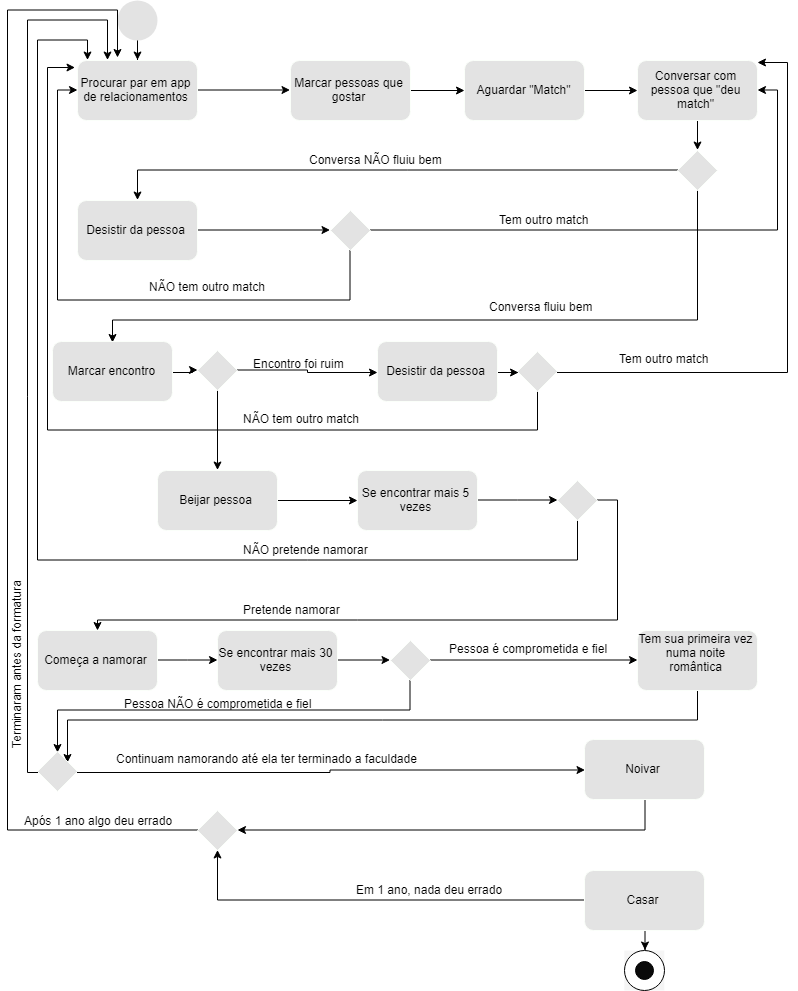

The diagram above was exported from draw.io. Its source (the exported page's mxGraphModel, read from the mxfile embedded in the PNG):
<mxGraphModel dx="2100" dy="1113" grid="1" gridSize="10" guides="1" tooltips="1" connect="1" arrows="1" fold="1" page="1" pageScale="1" pageWidth="827" pageHeight="1169" math="0" shadow="0">
  <root>
    <mxCell id="0" />
    <mxCell id="1" parent="0" />
    <mxCell id="WiQ5c_ymdN9pP1-N0kfG-36" style="edgeStyle=orthogonalEdgeStyle;rounded=0;orthogonalLoop=1;jettySize=auto;html=1;entryX=0.5;entryY=0;entryDx=0;entryDy=0;" edge="1" parent="1" source="WiQ5c_ymdN9pP1-N0kfG-1" target="WiQ5c_ymdN9pP1-N0kfG-9">
      <mxGeometry relative="1" as="geometry" />
    </mxCell>
    <mxCell id="WiQ5c_ymdN9pP1-N0kfG-1" value="" style="ellipse;whiteSpace=wrap;html=1;aspect=fixed;fillColor=#E3E3E3;strokeColor=none;" vertex="1" parent="1">
      <mxGeometry x="120" y="40" width="40" height="40" as="geometry" />
    </mxCell>
    <mxCell id="WiQ5c_ymdN9pP1-N0kfG-4" value="" style="group;fillColor=#f5f5f5;strokeColor=none;fontColor=#333333;" vertex="1" connectable="0" parent="1">
      <mxGeometry x="626.8571428571429" y="990" width="40" height="40" as="geometry" />
    </mxCell>
    <mxCell id="WiQ5c_ymdN9pP1-N0kfG-2" value="" style="ellipse;whiteSpace=wrap;html=1;aspect=fixed;" vertex="1" parent="WiQ5c_ymdN9pP1-N0kfG-4">
      <mxGeometry width="40" height="40" as="geometry" />
    </mxCell>
    <mxCell id="WiQ5c_ymdN9pP1-N0kfG-3" value="" style="ellipse;whiteSpace=wrap;html=1;aspect=fixed;fillColor=#0A0A0A;" vertex="1" parent="WiQ5c_ymdN9pP1-N0kfG-4">
      <mxGeometry x="11" y="11" width="18" height="18" as="geometry" />
    </mxCell>
    <mxCell id="WiQ5c_ymdN9pP1-N0kfG-14" style="edgeStyle=orthogonalEdgeStyle;rounded=0;orthogonalLoop=1;jettySize=auto;html=1;entryX=0;entryY=0.5;entryDx=0;entryDy=0;" edge="1" parent="1" source="WiQ5c_ymdN9pP1-N0kfG-9" target="WiQ5c_ymdN9pP1-N0kfG-10">
      <mxGeometry relative="1" as="geometry" />
    </mxCell>
    <mxCell id="WiQ5c_ymdN9pP1-N0kfG-9" value="Procurar par em app de relacionamentos" style="rounded=1;whiteSpace=wrap;html=1;fillColor=#E3E3E3;strokeColor=#FBFFFA;" vertex="1" parent="1">
      <mxGeometry x="80" y="100" width="120" height="60" as="geometry" />
    </mxCell>
    <mxCell id="WiQ5c_ymdN9pP1-N0kfG-15" style="edgeStyle=orthogonalEdgeStyle;rounded=0;orthogonalLoop=1;jettySize=auto;html=1;" edge="1" parent="1" source="WiQ5c_ymdN9pP1-N0kfG-10" target="WiQ5c_ymdN9pP1-N0kfG-11">
      <mxGeometry relative="1" as="geometry" />
    </mxCell>
    <mxCell id="WiQ5c_ymdN9pP1-N0kfG-10" value="Marcar pessoas que gostar" style="rounded=1;whiteSpace=wrap;html=1;fillColor=#E3E3E3;strokeColor=#FBFFFA;" vertex="1" parent="1">
      <mxGeometry x="293" y="100" width="120" height="60" as="geometry" />
    </mxCell>
    <mxCell id="WiQ5c_ymdN9pP1-N0kfG-17" value="" style="edgeStyle=orthogonalEdgeStyle;rounded=0;orthogonalLoop=1;jettySize=auto;html=1;" edge="1" parent="1" source="WiQ5c_ymdN9pP1-N0kfG-11" target="WiQ5c_ymdN9pP1-N0kfG-16">
      <mxGeometry relative="1" as="geometry" />
    </mxCell>
    <mxCell id="WiQ5c_ymdN9pP1-N0kfG-11" value="Aguardar &quot;Match&quot;&lt;br&gt;" style="rounded=1;whiteSpace=wrap;html=1;fillColor=#E3E3E3;strokeColor=#FBFFFA;" vertex="1" parent="1">
      <mxGeometry x="467" y="100" width="120" height="60" as="geometry" />
    </mxCell>
    <mxCell id="WiQ5c_ymdN9pP1-N0kfG-25" style="edgeStyle=orthogonalEdgeStyle;rounded=0;orthogonalLoop=1;jettySize=auto;html=1;entryX=0.5;entryY=0;entryDx=0;entryDy=0;" edge="1" parent="1" source="WiQ5c_ymdN9pP1-N0kfG-16" target="WiQ5c_ymdN9pP1-N0kfG-21">
      <mxGeometry relative="1" as="geometry" />
    </mxCell>
    <mxCell id="WiQ5c_ymdN9pP1-N0kfG-16" value="Conversar com pessoa que &quot;deu match&quot;&lt;br&gt;" style="rounded=1;whiteSpace=wrap;html=1;fillColor=#E3E3E3;strokeColor=#FBFFFA;" vertex="1" parent="1">
      <mxGeometry x="640" y="100" width="120" height="60" as="geometry" />
    </mxCell>
    <mxCell id="WiQ5c_ymdN9pP1-N0kfG-26" style="edgeStyle=orthogonalEdgeStyle;rounded=0;orthogonalLoop=1;jettySize=auto;html=1;entryX=0.5;entryY=0;entryDx=0;entryDy=0;" edge="1" parent="1" source="WiQ5c_ymdN9pP1-N0kfG-21" target="WiQ5c_ymdN9pP1-N0kfG-24">
      <mxGeometry relative="1" as="geometry" />
    </mxCell>
    <mxCell id="WiQ5c_ymdN9pP1-N0kfG-41" style="edgeStyle=orthogonalEdgeStyle;rounded=0;orthogonalLoop=1;jettySize=auto;html=1;entryX=0.5;entryY=0;entryDx=0;entryDy=0;" edge="1" parent="1" source="WiQ5c_ymdN9pP1-N0kfG-21" target="WiQ5c_ymdN9pP1-N0kfG-38">
      <mxGeometry relative="1" as="geometry">
        <Array as="points">
          <mxPoint x="700" y="360" />
          <mxPoint x="116" y="360" />
        </Array>
      </mxGeometry>
    </mxCell>
    <mxCell id="WiQ5c_ymdN9pP1-N0kfG-21" value="" style="rhombus;whiteSpace=wrap;html=1;strokeColor=#FBFFFA;fillColor=#E3E3E3;" vertex="1" parent="1">
      <mxGeometry x="680" y="190" width="40" height="40" as="geometry" />
    </mxCell>
    <mxCell id="WiQ5c_ymdN9pP1-N0kfG-30" style="edgeStyle=orthogonalEdgeStyle;rounded=0;orthogonalLoop=1;jettySize=auto;html=1;entryX=0;entryY=0.5;entryDx=0;entryDy=0;" edge="1" parent="1" source="WiQ5c_ymdN9pP1-N0kfG-24" target="WiQ5c_ymdN9pP1-N0kfG-28">
      <mxGeometry relative="1" as="geometry" />
    </mxCell>
    <mxCell id="WiQ5c_ymdN9pP1-N0kfG-24" value="Desistir da pessoa&lt;br&gt;" style="rounded=1;whiteSpace=wrap;html=1;fillColor=#E3E3E3;strokeColor=#FBFFFA;" vertex="1" parent="1">
      <mxGeometry x="80" y="240" width="120" height="60" as="geometry" />
    </mxCell>
    <mxCell id="WiQ5c_ymdN9pP1-N0kfG-27" value="Conversa NÃO fluiu bem&lt;br&gt;&lt;br&gt;" style="text;html=1;resizable=0;points=[];autosize=1;align=left;verticalAlign=top;spacingTop=-4;" vertex="1" parent="1">
      <mxGeometry x="310" y="190" width="150" height="30" as="geometry" />
    </mxCell>
    <mxCell id="WiQ5c_ymdN9pP1-N0kfG-31" style="edgeStyle=orthogonalEdgeStyle;rounded=0;orthogonalLoop=1;jettySize=auto;html=1;entryX=1;entryY=0.5;entryDx=0;entryDy=0;" edge="1" parent="1" source="WiQ5c_ymdN9pP1-N0kfG-28" target="WiQ5c_ymdN9pP1-N0kfG-16">
      <mxGeometry relative="1" as="geometry" />
    </mxCell>
    <mxCell id="WiQ5c_ymdN9pP1-N0kfG-35" style="edgeStyle=orthogonalEdgeStyle;rounded=0;orthogonalLoop=1;jettySize=auto;html=1;entryX=0;entryY=0.5;entryDx=0;entryDy=0;" edge="1" parent="1" source="WiQ5c_ymdN9pP1-N0kfG-28" target="WiQ5c_ymdN9pP1-N0kfG-9">
      <mxGeometry relative="1" as="geometry">
        <Array as="points">
          <mxPoint x="353" y="340" />
          <mxPoint x="60" y="340" />
          <mxPoint x="60" y="130" />
        </Array>
      </mxGeometry>
    </mxCell>
    <mxCell id="WiQ5c_ymdN9pP1-N0kfG-28" value="" style="rhombus;whiteSpace=wrap;html=1;strokeColor=#FBFFFA;fillColor=#E3E3E3;" vertex="1" parent="1">
      <mxGeometry x="333" y="250" width="40" height="40" as="geometry" />
    </mxCell>
    <mxCell id="WiQ5c_ymdN9pP1-N0kfG-32" value="Tem outro match" style="text;html=1;resizable=0;points=[];autosize=1;align=left;verticalAlign=top;spacingTop=-4;" vertex="1" parent="1">
      <mxGeometry x="500" y="250" width="100" height="20" as="geometry" />
    </mxCell>
    <mxCell id="WiQ5c_ymdN9pP1-N0kfG-37" value="NÃO tem outro match" style="text;html=1;resizable=0;points=[];autosize=1;align=left;verticalAlign=top;spacingTop=-4;" vertex="1" parent="1">
      <mxGeometry x="150" y="317" width="130" height="20" as="geometry" />
    </mxCell>
    <mxCell id="WiQ5c_ymdN9pP1-N0kfG-44" style="edgeStyle=orthogonalEdgeStyle;rounded=0;orthogonalLoop=1;jettySize=auto;html=1;entryX=0;entryY=0.5;entryDx=0;entryDy=0;" edge="1" parent="1" source="WiQ5c_ymdN9pP1-N0kfG-38" target="WiQ5c_ymdN9pP1-N0kfG-42">
      <mxGeometry relative="1" as="geometry" />
    </mxCell>
    <mxCell id="WiQ5c_ymdN9pP1-N0kfG-38" value="Marcar encontro&lt;br&gt;" style="rounded=1;whiteSpace=wrap;html=1;fillColor=#E3E3E3;strokeColor=#FBFFFA;" vertex="1" parent="1">
      <mxGeometry x="55" y="381" width="120" height="60" as="geometry" />
    </mxCell>
    <mxCell id="WiQ5c_ymdN9pP1-N0kfG-40" value="Conversa fluiu bem&lt;br&gt;&lt;br&gt;" style="text;html=1;resizable=0;points=[];autosize=1;align=left;verticalAlign=top;spacingTop=-4;" vertex="1" parent="1">
      <mxGeometry x="490" y="337" width="120" height="30" as="geometry" />
    </mxCell>
    <mxCell id="WiQ5c_ymdN9pP1-N0kfG-48" style="edgeStyle=orthogonalEdgeStyle;rounded=0;orthogonalLoop=1;jettySize=auto;html=1;entryX=0;entryY=0.5;entryDx=0;entryDy=0;" edge="1" parent="1" source="WiQ5c_ymdN9pP1-N0kfG-42" target="WiQ5c_ymdN9pP1-N0kfG-47">
      <mxGeometry relative="1" as="geometry" />
    </mxCell>
    <mxCell id="WiQ5c_ymdN9pP1-N0kfG-66" style="edgeStyle=orthogonalEdgeStyle;rounded=0;orthogonalLoop=1;jettySize=auto;html=1;entryX=0.5;entryY=0;entryDx=0;entryDy=0;" edge="1" parent="1" source="WiQ5c_ymdN9pP1-N0kfG-42" target="WiQ5c_ymdN9pP1-N0kfG-65">
      <mxGeometry relative="1" as="geometry" />
    </mxCell>
    <mxCell id="WiQ5c_ymdN9pP1-N0kfG-42" value="" style="rhombus;whiteSpace=wrap;html=1;strokeColor=#FBFFFA;fillColor=#E3E3E3;" vertex="1" parent="1">
      <mxGeometry x="200" y="390" width="40" height="40" as="geometry" />
    </mxCell>
    <mxCell id="WiQ5c_ymdN9pP1-N0kfG-51" style="edgeStyle=orthogonalEdgeStyle;rounded=0;orthogonalLoop=1;jettySize=auto;html=1;" edge="1" parent="1" source="WiQ5c_ymdN9pP1-N0kfG-47" target="WiQ5c_ymdN9pP1-N0kfG-50">
      <mxGeometry relative="1" as="geometry" />
    </mxCell>
    <mxCell id="WiQ5c_ymdN9pP1-N0kfG-47" value="Desistir da pessoa&lt;br&gt;" style="rounded=1;whiteSpace=wrap;html=1;fillColor=#E3E3E3;strokeColor=#FBFFFA;" vertex="1" parent="1">
      <mxGeometry x="380" y="381" width="120" height="60" as="geometry" />
    </mxCell>
    <mxCell id="WiQ5c_ymdN9pP1-N0kfG-49" value="Encontro foi ruim" style="text;html=1;resizable=0;points=[];autosize=1;align=left;verticalAlign=top;spacingTop=-4;" vertex="1" parent="1">
      <mxGeometry x="254" y="394" width="110" height="20" as="geometry" />
    </mxCell>
    <mxCell id="WiQ5c_ymdN9pP1-N0kfG-55" style="edgeStyle=orthogonalEdgeStyle;rounded=0;orthogonalLoop=1;jettySize=auto;html=1;entryX=0.992;entryY=0.05;entryDx=0;entryDy=0;entryPerimeter=0;" edge="1" parent="1" source="WiQ5c_ymdN9pP1-N0kfG-50" target="WiQ5c_ymdN9pP1-N0kfG-16">
      <mxGeometry relative="1" as="geometry">
        <Array as="points">
          <mxPoint x="790" y="411" />
          <mxPoint x="790" y="103" />
        </Array>
      </mxGeometry>
    </mxCell>
    <mxCell id="WiQ5c_ymdN9pP1-N0kfG-57" style="edgeStyle=orthogonalEdgeStyle;rounded=0;orthogonalLoop=1;jettySize=auto;html=1;entryX=-0.025;entryY=0.1;entryDx=0;entryDy=0;entryPerimeter=0;" edge="1" parent="1" source="WiQ5c_ymdN9pP1-N0kfG-50" target="WiQ5c_ymdN9pP1-N0kfG-9">
      <mxGeometry relative="1" as="geometry">
        <Array as="points">
          <mxPoint x="540" y="470" />
          <mxPoint x="50" y="470" />
          <mxPoint x="50" y="106" />
        </Array>
      </mxGeometry>
    </mxCell>
    <mxCell id="WiQ5c_ymdN9pP1-N0kfG-50" value="" style="rhombus;whiteSpace=wrap;html=1;strokeColor=#FBFFFA;fillColor=#E3E3E3;" vertex="1" parent="1">
      <mxGeometry x="520" y="391" width="40" height="40" as="geometry" />
    </mxCell>
    <mxCell id="WiQ5c_ymdN9pP1-N0kfG-54" value="Tem outro match" style="text;html=1;resizable=0;points=[];autosize=1;align=left;verticalAlign=top;spacingTop=-4;" vertex="1" parent="1">
      <mxGeometry x="620" y="388.5" width="100" height="20" as="geometry" />
    </mxCell>
    <mxCell id="WiQ5c_ymdN9pP1-N0kfG-60" value="NÃO tem outro match" style="text;html=1;resizable=0;points=[];autosize=1;align=left;verticalAlign=top;spacingTop=-4;" vertex="1" parent="1">
      <mxGeometry x="244" y="449" width="130" height="20" as="geometry" />
    </mxCell>
    <mxCell id="WiQ5c_ymdN9pP1-N0kfG-68" value="" style="edgeStyle=orthogonalEdgeStyle;rounded=0;orthogonalLoop=1;jettySize=auto;html=1;" edge="1" parent="1" source="WiQ5c_ymdN9pP1-N0kfG-65" target="WiQ5c_ymdN9pP1-N0kfG-67">
      <mxGeometry relative="1" as="geometry" />
    </mxCell>
    <mxCell id="WiQ5c_ymdN9pP1-N0kfG-65" value="Beijar pessoa&lt;br&gt;" style="rounded=1;whiteSpace=wrap;html=1;fillColor=#E3E3E3;strokeColor=#FBFFFA;" vertex="1" parent="1">
      <mxGeometry x="160" y="510" width="120" height="60" as="geometry" />
    </mxCell>
    <mxCell id="WiQ5c_ymdN9pP1-N0kfG-70" value="" style="edgeStyle=orthogonalEdgeStyle;rounded=0;orthogonalLoop=1;jettySize=auto;html=1;entryX=0;entryY=0.5;entryDx=0;entryDy=0;" edge="1" parent="1" source="WiQ5c_ymdN9pP1-N0kfG-67" target="WiQ5c_ymdN9pP1-N0kfG-71">
      <mxGeometry relative="1" as="geometry">
        <mxPoint x="560" y="540" as="targetPoint" />
      </mxGeometry>
    </mxCell>
    <mxCell id="WiQ5c_ymdN9pP1-N0kfG-67" value="Se encontrar mais 5 vezes&lt;br&gt;" style="rounded=1;whiteSpace=wrap;html=1;fillColor=#E3E3E3;strokeColor=#FBFFFA;" vertex="1" parent="1">
      <mxGeometry x="360" y="510" width="120" height="60" as="geometry" />
    </mxCell>
    <mxCell id="WiQ5c_ymdN9pP1-N0kfG-74" style="edgeStyle=orthogonalEdgeStyle;rounded=0;orthogonalLoop=1;jettySize=auto;html=1;entryX=0.08;entryY=-0.007;entryDx=0;entryDy=0;entryPerimeter=0;" edge="1" parent="1" source="WiQ5c_ymdN9pP1-N0kfG-71" target="WiQ5c_ymdN9pP1-N0kfG-9">
      <mxGeometry relative="1" as="geometry">
        <Array as="points">
          <mxPoint x="580" y="600" />
          <mxPoint x="40" y="600" />
          <mxPoint x="40" y="80" />
          <mxPoint x="90" y="80" />
        </Array>
      </mxGeometry>
    </mxCell>
    <mxCell id="WiQ5c_ymdN9pP1-N0kfG-77" style="edgeStyle=orthogonalEdgeStyle;rounded=0;orthogonalLoop=1;jettySize=auto;html=1;" edge="1" parent="1" source="WiQ5c_ymdN9pP1-N0kfG-71" target="WiQ5c_ymdN9pP1-N0kfG-76">
      <mxGeometry relative="1" as="geometry">
        <Array as="points">
          <mxPoint x="620" y="540" />
          <mxPoint x="620" y="660" />
          <mxPoint x="100" y="660" />
        </Array>
      </mxGeometry>
    </mxCell>
    <mxCell id="WiQ5c_ymdN9pP1-N0kfG-71" value="" style="rhombus;whiteSpace=wrap;html=1;strokeColor=#FBFFFA;fillColor=#E3E3E3;" vertex="1" parent="1">
      <mxGeometry x="560" y="520" width="40" height="40" as="geometry" />
    </mxCell>
    <mxCell id="WiQ5c_ymdN9pP1-N0kfG-75" value="NÃO pretende namorar" style="text;html=1;resizable=0;points=[];autosize=1;align=left;verticalAlign=top;spacingTop=-4;" vertex="1" parent="1">
      <mxGeometry x="244" y="580" width="140" height="20" as="geometry" />
    </mxCell>
    <mxCell id="WiQ5c_ymdN9pP1-N0kfG-80" style="edgeStyle=orthogonalEdgeStyle;rounded=0;orthogonalLoop=1;jettySize=auto;html=1;entryX=0;entryY=0.5;entryDx=0;entryDy=0;" edge="1" parent="1" source="WiQ5c_ymdN9pP1-N0kfG-76" target="WiQ5c_ymdN9pP1-N0kfG-79">
      <mxGeometry relative="1" as="geometry" />
    </mxCell>
    <mxCell id="WiQ5c_ymdN9pP1-N0kfG-76" value="Começa a namorar&lt;br&gt;" style="rounded=1;whiteSpace=wrap;html=1;fillColor=#E3E3E3;strokeColor=#FBFFFA;" vertex="1" parent="1">
      <mxGeometry x="40" y="670" width="120" height="60" as="geometry" />
    </mxCell>
    <mxCell id="WiQ5c_ymdN9pP1-N0kfG-78" value="Pretende namorar" style="text;html=1;resizable=0;points=[];autosize=1;align=left;verticalAlign=top;spacingTop=-4;" vertex="1" parent="1">
      <mxGeometry x="244" y="640" width="110" height="20" as="geometry" />
    </mxCell>
    <mxCell id="WiQ5c_ymdN9pP1-N0kfG-85" style="edgeStyle=orthogonalEdgeStyle;rounded=0;orthogonalLoop=1;jettySize=auto;html=1;entryX=0;entryY=0.5;entryDx=0;entryDy=0;" edge="1" parent="1" source="WiQ5c_ymdN9pP1-N0kfG-79" target="WiQ5c_ymdN9pP1-N0kfG-81">
      <mxGeometry relative="1" as="geometry" />
    </mxCell>
    <mxCell id="WiQ5c_ymdN9pP1-N0kfG-79" value="Se encontrar mais 30 vezes&lt;br&gt;" style="rounded=1;whiteSpace=wrap;html=1;fillColor=#E3E3E3;strokeColor=#FBFFFA;" vertex="1" parent="1">
      <mxGeometry x="220" y="670" width="120" height="60" as="geometry" />
    </mxCell>
    <mxCell id="WiQ5c_ymdN9pP1-N0kfG-87" style="edgeStyle=orthogonalEdgeStyle;rounded=0;orthogonalLoop=1;jettySize=auto;html=1;entryX=0;entryY=0.5;entryDx=0;entryDy=0;" edge="1" parent="1" source="WiQ5c_ymdN9pP1-N0kfG-81" target="WiQ5c_ymdN9pP1-N0kfG-86">
      <mxGeometry relative="1" as="geometry" />
    </mxCell>
    <mxCell id="WiQ5c_ymdN9pP1-N0kfG-89" style="edgeStyle=orthogonalEdgeStyle;rounded=0;orthogonalLoop=1;jettySize=auto;html=1;entryX=0.5;entryY=0;entryDx=0;entryDy=0;" edge="1" parent="1" source="WiQ5c_ymdN9pP1-N0kfG-81" target="WiQ5c_ymdN9pP1-N0kfG-88">
      <mxGeometry relative="1" as="geometry">
        <Array as="points">
          <mxPoint x="413" y="750" />
          <mxPoint x="60" y="750" />
        </Array>
      </mxGeometry>
    </mxCell>
    <mxCell id="WiQ5c_ymdN9pP1-N0kfG-81" value="" style="rhombus;whiteSpace=wrap;html=1;strokeColor=#FBFFFA;fillColor=#E3E3E3;" vertex="1" parent="1">
      <mxGeometry x="393" y="680" width="40" height="40" as="geometry" />
    </mxCell>
    <mxCell id="WiQ5c_ymdN9pP1-N0kfG-84" value="Pessoa é comprometida e fiel" style="text;html=1;" vertex="1" parent="1">
      <mxGeometry x="450" y="675" width="260" height="30" as="geometry" />
    </mxCell>
    <mxCell id="WiQ5c_ymdN9pP1-N0kfG-90" style="edgeStyle=orthogonalEdgeStyle;rounded=0;orthogonalLoop=1;jettySize=auto;html=1;entryX=1;entryY=0;entryDx=0;entryDy=0;" edge="1" parent="1" source="WiQ5c_ymdN9pP1-N0kfG-86" target="WiQ5c_ymdN9pP1-N0kfG-88">
      <mxGeometry relative="1" as="geometry">
        <Array as="points">
          <mxPoint x="700" y="760" />
          <mxPoint x="70" y="760" />
        </Array>
      </mxGeometry>
    </mxCell>
    <mxCell id="WiQ5c_ymdN9pP1-N0kfG-86" value="&lt;p id=&quot;yui_3_17_2_1_1552677323686_59&quot;&gt;Tem sua primeira vez numa noite romântica&lt;br&gt;&lt;/p&gt;&lt;div&gt;&lt;br&gt;&lt;/div&gt;" style="rounded=1;whiteSpace=wrap;html=1;fillColor=#E3E3E3;strokeColor=#FBFFFA;" vertex="1" parent="1">
      <mxGeometry x="640" y="670" width="120" height="60" as="geometry" />
    </mxCell>
    <mxCell id="WiQ5c_ymdN9pP1-N0kfG-93" style="edgeStyle=orthogonalEdgeStyle;rounded=0;orthogonalLoop=1;jettySize=auto;html=1;entryX=0;entryY=0.5;entryDx=0;entryDy=0;" edge="1" parent="1" source="WiQ5c_ymdN9pP1-N0kfG-88" target="WiQ5c_ymdN9pP1-N0kfG-92">
      <mxGeometry relative="1" as="geometry" />
    </mxCell>
    <mxCell id="WiQ5c_ymdN9pP1-N0kfG-96" style="edgeStyle=orthogonalEdgeStyle;rounded=0;orthogonalLoop=1;jettySize=auto;html=1;entryX=0.25;entryY=0;entryDx=0;entryDy=0;" edge="1" parent="1" source="WiQ5c_ymdN9pP1-N0kfG-88" target="WiQ5c_ymdN9pP1-N0kfG-9">
      <mxGeometry relative="1" as="geometry">
        <Array as="points">
          <mxPoint x="30" y="811" />
          <mxPoint x="30" y="60" />
          <mxPoint x="110" y="60" />
        </Array>
      </mxGeometry>
    </mxCell>
    <mxCell id="WiQ5c_ymdN9pP1-N0kfG-88" value="" style="rhombus;whiteSpace=wrap;html=1;strokeColor=#FBFFFA;fillColor=#E3E3E3;" vertex="1" parent="1">
      <mxGeometry x="40" y="791" width="40" height="40" as="geometry" />
    </mxCell>
    <mxCell id="WiQ5c_ymdN9pP1-N0kfG-91" value="Pessoa NÃO é comprometida e fiel" style="text;html=1;" vertex="1" parent="1">
      <mxGeometry x="125" y="730" width="260" height="30" as="geometry" />
    </mxCell>
    <mxCell id="WiQ5c_ymdN9pP1-N0kfG-99" style="edgeStyle=orthogonalEdgeStyle;rounded=0;orthogonalLoop=1;jettySize=auto;html=1;entryX=1;entryY=0.5;entryDx=0;entryDy=0;" edge="1" parent="1" source="WiQ5c_ymdN9pP1-N0kfG-92" target="WiQ5c_ymdN9pP1-N0kfG-98">
      <mxGeometry relative="1" as="geometry">
        <Array as="points">
          <mxPoint x="647" y="870" />
        </Array>
      </mxGeometry>
    </mxCell>
    <mxCell id="WiQ5c_ymdN9pP1-N0kfG-92" value="Noivar" style="rounded=1;whiteSpace=wrap;html=1;fillColor=#E3E3E3;strokeColor=#FBFFFA;" vertex="1" parent="1">
      <mxGeometry x="587" y="779" width="120" height="60" as="geometry" />
    </mxCell>
    <mxCell id="WiQ5c_ymdN9pP1-N0kfG-94" value="&lt;span&gt;Continuam namorando até ela ter terminado a faculdade&lt;/span&gt;" style="text;html=1;resizable=0;points=[];autosize=1;align=left;verticalAlign=top;spacingTop=-4;" vertex="1" parent="1">
      <mxGeometry x="117" y="789" width="320" height="20" as="geometry" />
    </mxCell>
    <mxCell id="WiQ5c_ymdN9pP1-N0kfG-97" value="Terminaram antes da formatura" style="text;html=1;resizable=0;points=[];autosize=1;align=left;verticalAlign=top;spacingTop=-4;rotation=-90;" vertex="1" parent="1">
      <mxGeometry x="-70" y="690" width="180" height="20" as="geometry" />
    </mxCell>
    <mxCell id="WiQ5c_ymdN9pP1-N0kfG-100" style="edgeStyle=orthogonalEdgeStyle;rounded=0;orthogonalLoop=1;jettySize=auto;html=1;entryX=0.325;entryY=-0.033;entryDx=0;entryDy=0;entryPerimeter=0;" edge="1" parent="1" source="WiQ5c_ymdN9pP1-N0kfG-98" target="WiQ5c_ymdN9pP1-N0kfG-9">
      <mxGeometry relative="1" as="geometry">
        <Array as="points">
          <mxPoint x="10" y="870" />
          <mxPoint x="10" y="50" />
          <mxPoint x="119" y="50" />
        </Array>
      </mxGeometry>
    </mxCell>
    <mxCell id="WiQ5c_ymdN9pP1-N0kfG-98" value="" style="rhombus;whiteSpace=wrap;html=1;strokeColor=#FBFFFA;fillColor=#E3E3E3;" vertex="1" parent="1">
      <mxGeometry x="200" y="850" width="40" height="40" as="geometry" />
    </mxCell>
    <mxCell id="WiQ5c_ymdN9pP1-N0kfG-103" value="Após 1 ano algo deu errado" style="text;html=1;resizable=0;points=[];autosize=1;align=left;verticalAlign=top;spacingTop=-4;" vertex="1" parent="1">
      <mxGeometry x="25" y="851" width="160" height="20" as="geometry" />
    </mxCell>
    <mxCell id="WiQ5c_ymdN9pP1-N0kfG-109" style="edgeStyle=orthogonalEdgeStyle;rounded=0;orthogonalLoop=1;jettySize=auto;html=1;entryX=0.5;entryY=0;entryDx=0;entryDy=0;" edge="1" parent="1" source="WiQ5c_ymdN9pP1-N0kfG-108" target="WiQ5c_ymdN9pP1-N0kfG-2">
      <mxGeometry relative="1" as="geometry" />
    </mxCell>
    <mxCell id="WiQ5c_ymdN9pP1-N0kfG-111" style="edgeStyle=orthogonalEdgeStyle;rounded=0;orthogonalLoop=1;jettySize=auto;html=1;entryX=0.5;entryY=1;entryDx=0;entryDy=0;" edge="1" parent="1" source="WiQ5c_ymdN9pP1-N0kfG-108" target="WiQ5c_ymdN9pP1-N0kfG-98">
      <mxGeometry relative="1" as="geometry" />
    </mxCell>
    <mxCell id="WiQ5c_ymdN9pP1-N0kfG-108" value="Casar&lt;br&gt;" style="rounded=1;whiteSpace=wrap;html=1;fillColor=#E3E3E3;strokeColor=#FBFFFA;" vertex="1" parent="1">
      <mxGeometry x="587" y="910" width="120" height="60" as="geometry" />
    </mxCell>
    <mxCell id="WiQ5c_ymdN9pP1-N0kfG-112" value="Em 1 ano, nada deu errado" style="text;html=1;resizable=0;points=[];autosize=1;align=left;verticalAlign=top;spacingTop=-4;" vertex="1" parent="1">
      <mxGeometry x="357" y="920" width="160" height="20" as="geometry" />
    </mxCell>
  </root>
</mxGraphModel>